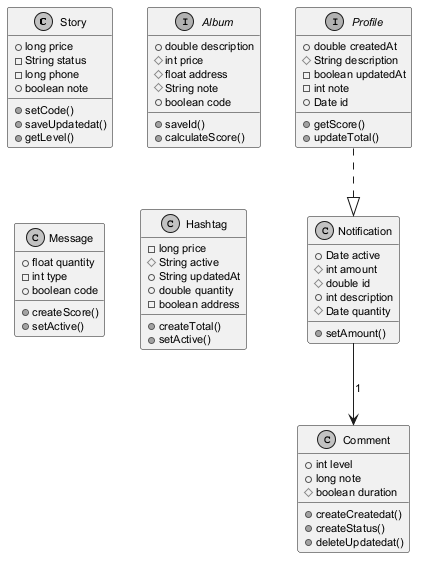

The diagram above was rendered by PlantUML. Its source (embedded in the PNG):
@startuml
skinparam monochrome true
skinparam defaultFontSize 11
class Story {
  +long price
  -String status
  -long phone
  +boolean note
  +setCode()
  +saveUpdatedat()
  +getLevel()
}
class Comment {
  +int level
  +long note
  #boolean duration
  +createCreatedat()
  +createStatus()
  +deleteUpdatedat()
}
interface Album {
  +double description
  #int price
  #float address
  #String note
  +boolean code
  +saveId()
  +calculateScore()
}
class Message {
  +float quantity
  -int type
  +boolean code
  +createScore()
  +setActive()
}
class Notification {
  +Date active
  #int amount
  #double id
  +int description
  #Date quantity
  +setAmount()
}
class Hashtag {
  -long price
  #String active
  +String updatedAt
  +double quantity
  -boolean address
  +createTotal()
  +setActive()
}
interface Profile {
  +double createdAt
  #String description
  -boolean updatedAt
  -int note
  +Date id
  +getScore()
  +updateTotal()
}
Profile ..|> Notification
Notification --> Comment : "1"
@enduml